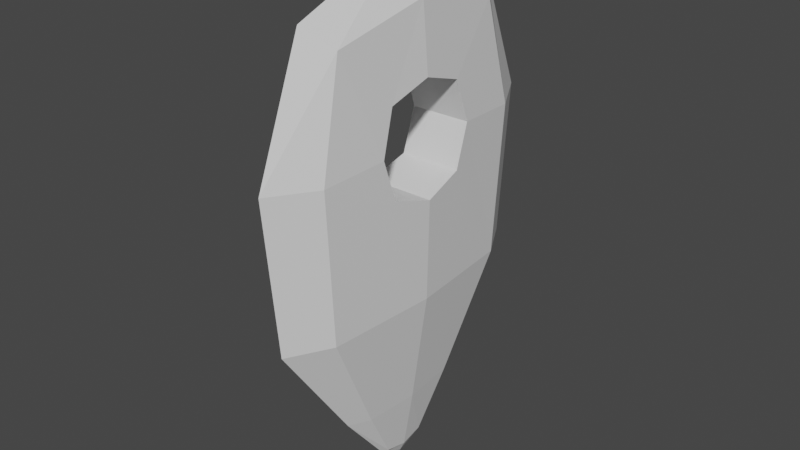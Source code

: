 # Source: bld_poi.blend  (saved by Blender 3.1.7; exported with 4.5.12 LTS)
import bpy
from mathutils import Matrix  # noqa: F401  (used for matrix-valued properties, if any)

bpy.ops.wm.read_factory_settings(use_empty=True)
scene = bpy.context.scene
scene.name = 'Scene'

# ---- collections
col_collection = bpy.data.collections.new('Collection'); scene.collection.children.link(col_collection)

# ---- materials (node trees are filled in below, after node groups)
mat_material = bpy.data.materials.new('Material')
mat_material.alpha_threshold = 0.0
mat_material.use_transparent_shadow = False
mat_material.line_color = (0.0, 0.0, 0.0, 1.0)

# ---- material node trees
mat_material.use_nodes = True; mat_material.node_tree.nodes.clear()
_N = mat_material.node_tree.nodes; _L = mat_material.node_tree.links
n0 = _N.new('ShaderNodeOutputMaterial'); n0.name = 'Material Output'; n0.location = (300, 300)
n1 = _N.new('ShaderNodeBsdfPrincipled'); n1.name = 'Principled BSDF'; n1.location = (10, 300)
n1.distribution = 'GGX'
n1.subsurface_method = 'RANDOM_WALK_SKIN'
n1.inputs[2].default_value = 0.4
n1.inputs[3].default_value = 1.45
n1.inputs[27].default_value = (0.0, 0.0, 0.0, 1.0)
n1.inputs[28].default_value = 1.0
_L.new(n1.outputs[0], n0.inputs[0])
n0.is_active_output = True

# ---- world
world_world = bpy.data.worlds.new('World'); scene.world = world_world
world_world.use_nodes = True; world_world.node_tree.nodes.clear()
_N = world_world.node_tree.nodes; _L = world_world.node_tree.links
n0 = _N.new('ShaderNodeOutputWorld'); n0.name = 'World Output'; n0.location = (300, 300)
n1 = _N.new('ShaderNodeBackground'); n1.name = 'Background'; n1.location = (10, 300)
n1.inputs[0].default_value = (0.05088, 0.05088, 0.05088, 1.0)
_L.new(n1.outputs[0], n0.inputs[0])
n0.is_active_output = True
world_world.color = (0.05088, 0.05088, 0.05088)
world_world.use_sun_shadow = False
world_world.sun_shadow_jitter_overblur = 0.0

# ---- meshes
me_msh_poi = bpy.data.meshes.new('msh_poi')
me_msh_poi.from_pydata([(-0.5, 0.5, 0.5), (-0.5736, 0.5736, -0.8184), (-0.5, -0.5, 0.5), (-0.5736, -0.5736, -0.8184), (-0.1197, 0.1197, -1.701), (-0.1197, -0.1197, -1.701), (-0.7886, 0.0, -0.8184), (0.0, 0.7886, -0.8184), (-0.6265, -0.6265, -0.04057), (-0.6265, 0.6265, -0.04057), (0.0, -0.6096, 0.6096), (0.0, -0.7886, -0.8184), (-0.6096, 6.519e-09, 0.6096), (0.0, 0.6096, 0.6096), (-0.1304, -2.15e-09, -1.728), (0.0, 0.1304, -1.728), (0.0, -0.1304, -1.728), (-0.2839, 0.2839, -1.404), (-0.2839, -0.2839, -1.404), (0.0, 8.382e-09, 0.8395), (0.0, -0.8621, -0.02977), (-0.3862, -5.431e-09, -1.408), (0.0, 0.8621, -0.02977), (0.0, -1.771e-09, -1.785), (0.0, 0.3862, -1.408), (0.0, -0.3862, -1.408), (-0.7615, -0.2164, -0.2384), (-0.7483, -0.289, -0.02178), (-0.8365, -3.036e-09, -0.3042), (-0.6879, -0.2197, 0.1981), (-0.7446, -4.041e-09, 0.2678), (-0.7051, 0.2189, 0.1974), (-0.7492, 0.2889, -0.02178), (-0.7616, 0.2164, -0.2384), (0.5, 0.5, 0.5), (0.5736, 0.5736, -0.8184), (0.5, -0.5, 0.5), (0.5736, -0.5736, -0.8184), (0.1197, 0.1197, -1.701), (0.1197, -0.1197, -1.701), (0.7886, 0.0, -0.8184), (0.6265, -0.6265, -0.04057), (0.6265, 0.6265, -0.04057), (0.6096, 6.519e-09, 0.6096), (0.1304, -2.15e-09, -1.728), (0.2839, 0.2839, -1.404), (0.2839, -0.2839, -1.404), (0.3862, -5.431e-09, -1.408), (0.7615, -0.2164, -0.2384), (0.7483, -0.289, -0.02178), (0.8365, -3.036e-09, -0.3042), (0.6879, -0.2197, 0.1981), (0.7446, -4.041e-09, 0.2678), (0.7051, 0.2189, 0.1974), (0.7492, 0.2889, -0.02178), (0.7616, 0.2164, -0.2384)], [], [(13, 0, 12, 19), (19, 12, 2, 10), (20, 10, 2, 8), (11, 20, 8, 3), (6, 3, 26, 28), (27, 8, 2, 29), (12, 0, 31, 30), (32, 9, 1, 33), (3, 6, 21, 18), (6, 1, 17, 21), (21, 17, 4, 14), (18, 21, 14, 5), (1, 9, 22, 7), (9, 0, 13, 22), (4, 15, 23, 14), (14, 23, 16, 5), (1, 7, 24, 17), (17, 24, 15, 4), (11, 3, 18, 25), (25, 18, 5, 16), (33, 1, 6, 28), (26, 3, 8, 27), (29, 2, 12, 30), (31, 0, 9, 32), (49, 27, 29, 51), (51, 29, 30, 52), (50, 28, 26, 48), (55, 33, 28, 50), (54, 32, 33, 55), (53, 31, 32, 54), (52, 30, 31, 53), (13, 19, 43, 34), (19, 10, 36, 43), (20, 41, 36, 10), (11, 37, 41, 20), (40, 50, 48, 37), (49, 51, 36, 41), (43, 52, 53, 34), (54, 55, 35, 42), (37, 46, 47, 40), (40, 47, 45, 35), (47, 44, 38, 45), (46, 39, 44, 47), (35, 7, 22, 42), (42, 22, 13, 34), (38, 44, 23, 15), (44, 39, 16, 23), (35, 45, 24, 7), (45, 38, 15, 24), (11, 25, 46, 37), (25, 16, 39, 46), (55, 50, 40, 35), (48, 49, 41, 37), (51, 52, 43, 36), (53, 54, 42, 34), (48, 26, 27, 49)])
_k = set([(7, 22), (7, 24), (10, 19), (10, 20), (11, 20), (11, 25), (13, 19), (13, 22), (15, 23), (15, 24), (16, 23), (16, 25), (26, 27), (26, 28), (27, 29), (28, 33), (29, 30), (30, 31), (31, 32), (32, 33), (48, 49), (48, 50), (49, 51), (50, 55), (51, 52), (52, 53), (53, 54), (54, 55)])
me_msh_poi.attributes.new('sharp_edge', 'BOOLEAN', 'EDGE').data.foreach_set('value', [ (min(e.vertices), max(e.vertices)) in _k for e in me_msh_poi.edges])
_uv = me_msh_poi.uv_layers.new(name='UVMap')
_uv.uv.foreach_set('vector', [0.75, 0.5, 0.875, 0.5, 0.875, 0.625, 0.75, 0.625, 0.75, 0.625, 0.875, 0.625, 0.875, 0.75, 0.75, 0.75, 0.5043, 0.875, 0.625, 0.875, 0.625, 1.0, 0.5, 1.0, 0.4132, 0.875, 0.5043, 0.875, 0.5, 1.0, 0.375, 1.0, 0.4132, 0.125, 0.375, 0.0, 0.4757, 0.08079, 0.4726, 0.125, 0.5024, 0.06842, 0.5, 0.0, 0.625, 0.0, 0.5506, 0.07669, 0.625, 0.125, 0.625, 0.25, 0.5505, 0.1721, 0.5605, 0.125, 0.5047, 0.1818, 0.5052, 0.25, 0.4167, 0.25, 0.4811, 0.1692, 0.375, 0.0, 0.4132, 0.125, 0.3793, 0.125, 0.375, 0.0, 0.4132, 0.125, 0.4167, 0.25, 0.3802, 0.25, 0.3793, 0.125, 0.3793, 0.125, 0.3802, 0.25, 0.375, 0.25, 0.375, 0.125, 0.375, 0.0, 0.3793, 0.125, 0.375, 0.125, 0.375, 0.0, 0.4167, 0.25, 0.5052, 0.25, 0.5052, 0.375, 0.4167, 0.375, 0.5052, 0.25, 0.625, 0.25, 0.625, 0.375, 0.5052, 0.375, 0.125, 0.5, 0.25, 0.5, 0.2465, 0.625, 0.125, 0.625, 0.125, 0.625, 0.2465, 0.625, 0.25, 0.75, 0.125, 0.75, 0.4167, 0.25, 0.4167, 0.375, 0.3802, 0.375, 0.3802, 0.25, 0.3802, 0.25, 0.3802, 0.375, 0.375, 0.375, 0.375, 0.25, 0.4132, 0.875, 0.375, 1.0, 0.375, 1.0, 0.3793, 0.875, 0.3793, 0.875, 0.375, 1.0, 0.375, 1.0, 0.375, 0.875, 0.4811, 0.1692, 0.4167, 0.25, 0.4132, 0.125, 0.4726, 0.125, 0.4757, 0.08079, 0.375, 0.0, 0.5, 0.0, 0.5024, 0.06842, 0.5506, 0.07669, 0.625, 0.0, 0.625, 0.125, 0.5605, 0.125, 0.5505, 0.1721, 0.625, 0.25, 0.5052, 0.25, 0.5074, 0.1829, 0.5024, 0.06842, 0.5024, 0.06842, 0.5506, 0.07669, 0.5506, 0.07669, 0.5506, 0.07669, 0.5506, 0.07669, 0.5605, 0.125, 0.5605, 0.125, 0.4726, 0.125, 0.4726, 0.125, 0.4757, 0.08079, 0.4757, 0.08079, 0.4811, 0.1692, 0.4811, 0.1692, 0.4726, 0.125, 0.4726, 0.125, 0.5047, 0.1818, 0.5047, 0.1818, 0.4811, 0.1692, 0.4811, 0.1692, 0.5505, 0.1721, 0.5505, 0.1721, 0.5074, 0.1829, 0.5074, 0.1829, 0.5605, 0.125, 0.5605, 0.125, 0.5505, 0.1721, 0.5505, 0.1721, 0.75, 0.5, 0.75, 0.625, 0.875, 0.625, 0.875, 0.5, 0.75, 0.625, 0.75, 0.75, 0.875, 0.75, 0.875, 0.625, 0.5043, 0.875, 0.5, 1.0, 0.625, 1.0, 0.625, 0.875, 0.4132, 0.875, 0.375, 1.0, 0.5, 1.0, 0.5043, 0.875, 0.4132, 0.125, 0.4726, 0.125, 0.4757, 0.08079, 0.375, 0.0, 0.5024, 0.06842, 0.5506, 0.07669, 0.625, 0.0, 0.5, 0.0, 0.625, 0.125, 0.5605, 0.125, 0.5505, 0.1721, 0.625, 0.25, 0.5047, 0.1818, 0.4811, 0.1692, 0.4167, 0.25, 0.5052, 0.25, 0.375, 0.0, 0.375, 0.0, 0.3793, 0.125, 0.4132, 0.125, 0.4132, 0.125, 0.3793, 0.125, 0.3802, 0.25, 0.4167, 0.25, 0.3793, 0.125, 0.375, 0.125, 0.375, 0.25, 0.3802, 0.25, 0.375, 0.0, 0.375, 0.0, 0.375, 0.125, 0.3793, 0.125, 0.4167, 0.25, 0.4167, 0.375, 0.5052, 0.375, 0.5052, 0.25, 0.5052, 0.25, 0.5052, 0.375, 0.625, 0.375, 0.625, 0.25, 0.125, 0.5, 0.125, 0.625, 0.2465, 0.625, 0.25, 0.5, 0.125, 0.625, 0.125, 0.75, 0.25, 0.75, 0.2465, 0.625, 0.4167, 0.25, 0.3802, 0.25, 0.3802, 0.375, 0.4167, 0.375, 0.3802, 0.25, 0.375, 0.25, 0.375, 0.375, 0.3802, 0.375, 0.4132, 0.875, 0.3793, 0.875, 0.375, 1.0, 0.375, 1.0, 0.3793, 0.875, 0.375, 0.875, 0.375, 1.0, 0.375, 1.0, 0.4811, 0.1692, 0.4726, 0.125, 0.4132, 0.125, 0.4167, 0.25, 0.4757, 0.08079, 0.5024, 0.06842, 0.5, 0.0, 0.375, 0.0, 0.5506, 0.07669, 0.5605, 0.125, 0.625, 0.125, 0.625, 0.0, 0.5505, 0.1721, 0.5074, 0.1829, 0.5052, 0.25, 0.625, 0.25, 0.4757, 0.08079, 0.4757, 0.08079, 0.5024, 0.06842, 0.5024, 0.06842])
me_msh_poi.materials.append(mat_material)
me_msh_poi.materials.append(None)
me_msh_poi.use_mirror_vertex_groups = False
me_msh_poi.update()
arm_armature = bpy.data.armatures.new('Armature')  # bones are not reproduced

# ---- objects
ob_bld_poi = bpy.data.objects.new('bld_poi', me_msh_poi)
ob_armature = bpy.data.objects.new('Armature', arm_armature)

# ---- transforms, parenting, visibility, modifiers, constraints
ob_bld_poi.parent = ob_armature
ob_bld_poi.location = (0.0, 0.0, 2.347)
ob_bld_poi.scale = (0.2063, 1.0, 0.999)
ob_bld_poi.lock_rotations_4d = False
ob_bld_poi.empty_display_type = 'ARROWS'
ob_bld_poi.lineart.crease_threshold = 0.0
_vg = ob_bld_poi.vertex_groups.new(name='Bone')
_vg.add([0, 1, 2, 3, 4, 5, 6, 7, 8, 9, 10, 11, 12, 13, 14, 15, 16, 17, 18, 19, 20, 21, 22, 23, 24, 25, 26, 27, 28, 29, 30, 31, 32, 33, 34, 35, 36, 37, 38, 39, 40, 41, 42, 43, 44, 45, 46, 47, 48, 49, 50, 51, 52, 53, 54, 55], 1.0, 'REPLACE')
_m = ob_bld_poi.modifiers.new('Armature', 'ARMATURE')
_m.object = ob_armature
ob_armature.location = (0.0, 0.0, 0.0)

# ---- collection membership
col_collection.objects.link(ob_bld_poi)
col_collection.objects.link(ob_armature)

# ---- scene / render settings (as saved in the file)
scene.frame_start = 1; scene.frame_end = 159; scene.frame_set(46)
scene.render.engine = 'BLENDER_EEVEE_NEXT'
scene.cycles.sampling_pattern = 'TABULATED_SOBOL'
scene.cycles.use_light_tree = False
scene.view_settings.view_transform = 'Filmic'
bpy.context.view_layer.update()

# ---- added for rendering (the .blend has no active camera and no usable light): camera, sun
cam_auto = bpy.data.cameras.new('AutoCamera')
cam_auto.lens = 50.0
cam_auto.sensor_width = 36.0
cam_auto.clip_end = 1000.0
ob_auto_camera = bpy.data.objects.new('AutoCamera', cam_auto)
scene.collection.objects.link(ob_auto_camera)
ob_auto_camera.location = (2.92231, -3.50677, 4.20018)
ob_auto_camera.rotation_euler = (1.09748, -7.21219e-08, 0.694738)
scene.camera = ob_auto_camera
light_auto_sun = bpy.data.lights.new('AutoSun', 'SUN')
light_auto_sun.energy = 3.0
light_auto_sun.angle = 0.0523599
ob_auto_sun = bpy.data.objects.new('AutoSun', light_auto_sun)
scene.collection.objects.link(ob_auto_sun)
ob_auto_sun.rotation_euler = (0.872665, 0.174533, 0.523599)
bpy.context.view_layer.update()
